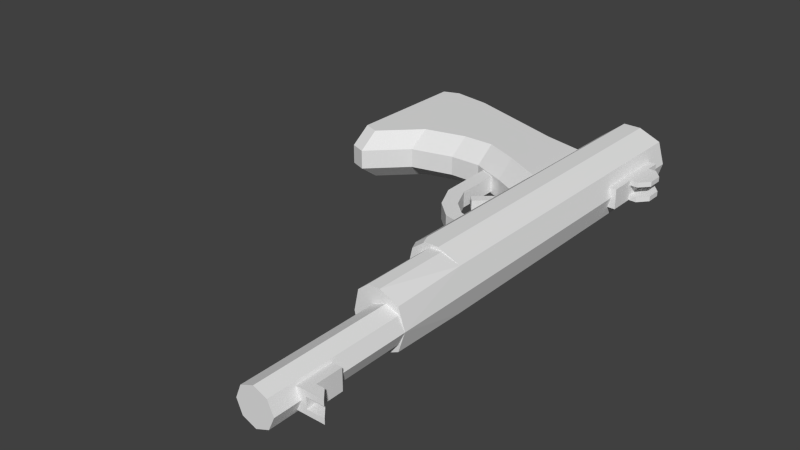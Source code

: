 # Source: w_dartgun.blend  (saved by Blender 2.72.0; exported with 4.5.12 LTS)
import bpy
from mathutils import Matrix  # noqa: F401  (used for matrix-valued properties, if any)

bpy.ops.wm.read_factory_settings(use_empty=True)
scene = bpy.context.scene
scene.name = 'Scene'

# ---- collections
col_collection_1 = bpy.data.collections.new('Collection 1'); scene.collection.children.link(col_collection_1)

# ---- materials (node trees are filled in below, after node groups)
mat_skin0 = bpy.data.materials.new('skin0')
mat_skin0.alpha_threshold = 0.0
mat_skin0.use_transparent_shadow = False
mat_skin0.roughness = 0.5
mat_skin0.line_color = (0.0, 0.0, 0.0, 1.0)

# ---- material node trees

# ---- world
world_world = bpy.data.worlds.new('World'); scene.world = world_world
world_world.color = (0.05088, 0.05088, 0.05088)
world_world.use_sun_shadow = False
world_world.sun_shadow_jitter_overblur = 0.0
world_world.cycles.sampling_method = 'MANUAL'
world_world.cycles.sample_map_resolution = 256

# ---- meshes
me_cylinder_759 = bpy.data.meshes.new('Cylinder.759')
me_cylinder_759.from_pydata([(-0.04283, 0.0327, 0.3413), (-0.04283, 0.0327, 0.5276), (-0.02542, 0.0247, 0.3413), (-0.02542, 0.0247, 0.5276), (-0.01821, 0.007294, 0.3413), (-0.01821, 0.007294, 0.5276), (-0.02542, -0.01012, 0.3413), (-0.02542, -0.01012, 0.5276), (-0.04283, -0.01733, 0.3413), (-0.04283, -0.01733, 0.5276), (-0.06025, -0.01012, 0.3413), (-0.06025, -0.01012, 0.5276), (-0.06746, 0.007294, 0.3413), (-0.06746, 0.007294, 0.5276), (-0.06025, 0.0247, 0.3413), (-0.06025, 0.0247, 0.5276), (-0.08185, -0.001145, 0.3413), (-0.003822, -0.001145, 0.3413), (-0.01525, 0.0238, 0.3413), (-0.01262, 0.02364, 0.2374), (-0.003822, -0.001145, 0.2374), (-0.08185, -0.001145, 0.2374), (-0.04283, 0.0327, 0.2374), (-0.07299, 0.02365, 0.2374), (-0.04283, 0.009818, -0.209), (-0.01264, -0.002689, -0.209), (-0.000133, -0.0309, -0.209), (-0.01264, -0.04761, -0.175), (-0.04283, -0.04749, -0.1752), (-0.07303, -0.04761, -0.175), (-0.08554, -0.0309, -0.209), (-0.07303, -0.002689, -0.209), (-0.008896, -0.09398, -0.02986), (-0.02956, -0.09324, -0.0008138), (-0.02956, -0.09701, -0.1483), (-0.008896, -0.09632, -0.1212), (-0.07677, -0.09632, -0.1212), (-0.0561, -0.09701, -0.1483), (-0.0561, -0.09324, -0.0008138), (-0.07677, -0.09398, -0.02986), (-0.07677, -0.03514, 0.001269), (-0.0561, -0.03514, 0.02992), (-0.0561, -0.03514, -0.1338), (-0.07677, -0.03514, -0.1069), (-0.008896, -0.03514, -0.1069), (-0.02956, -0.03514, -0.1338), (-0.02956, -0.03514, 0.02992), (-0.008896, -0.03514, 0.001269), (-0.008896, -0.1408, -0.0499), (-0.02956, -0.1406, -0.02106), (-0.02956, -0.1418, -0.1635), (-0.008896, -0.1416, -0.1365), (-0.07677, -0.1416, -0.1365), (-0.0561, -0.1418, -0.1635), (-0.0561, -0.1406, -0.02106), (-0.07677, -0.1408, -0.0499), (-0.008896, -0.1841, -0.04982), (-0.02956, -0.1842, -0.02097), (-0.02956, -0.1832, -0.1774), (-0.008896, -0.1834, -0.1506), (-0.07677, -0.1834, -0.1506), (-0.0561, -0.1832, -0.1774), (-0.0561, -0.1842, -0.02097), (-0.07677, -0.1841, -0.04982), (-0.008896, -0.2419, -0.03525), (-0.02956, -0.2425, -0.006295), (-0.02956, -0.2384, -0.196), (-0.008896, -0.239, -0.1693), (-0.07677, -0.239, -0.1693), (-0.0561, -0.2384, -0.196), (-0.0561, -0.2425, -0.006295), (-0.07677, -0.2419, -0.03525), (-0.008896, -0.2916, 0.01344), (-0.02956, -0.2916, 0.042), (-0.02956, -0.2916, -0.2044), (-0.008896, -0.2916, -0.1774), (-0.07677, -0.2916, -0.1774), (-0.0561, -0.2916, -0.2044), (-0.0561, -0.2916, 0.042), (-0.07677, -0.2916, 0.01344), (-0.008896, -0.3133, 0.005142), (-0.02956, -0.3133, 0.0337), (-0.02956, -0.3133, -0.1961), (-0.008896, -0.3133, -0.1691), (-0.07677, -0.3133, -0.1691), (-0.0561, -0.3133, -0.1961), (-0.0561, -0.3133, 0.0337), (-0.07677, -0.3133, 0.005142), (-0.05669, 0.0221, 0.4923), (-0.05669, 0.0221, 0.4429), (-0.02898, 0.0221, 0.4429), (-0.02898, 0.0221, 0.4923), (-0.05669, 0.0393, 0.4923), (-0.05669, 0.0393, 0.4429), (-0.02898, 0.0393, 0.4429), (-0.02898, 0.0393, 0.4923), (-0.04984, 0.0393, 0.4429), (-0.03583, 0.0393, 0.4429), (-0.03583, 0.0221, 0.4429), (-0.04984, 0.0221, 0.4429), (-0.03583, 0.0393, 0.4923), (-0.04984, 0.0393, 0.4923), (-0.04984, 0.0221, 0.4923), (-0.03583, 0.0221, 0.4923), (-0.05669, 0.0393, 0.4785), (-0.05669, 0.0221, 0.4785), (-0.02898, 0.0393, 0.4785), (-0.02898, 0.0221, 0.4785), (-0.03583, 0.0393, 0.4785), (-0.04984, 0.0393, 0.4785), (-0.05669, 0.06205, 0.4923), (-0.02898, 0.06205, 0.4923), (-0.03583, 0.06205, 0.4923), (-0.04984, 0.06205, 0.4923), (-0.05669, 0.04993, 0.4785), (-0.02898, 0.04993, 0.4785), (-0.03583, 0.04993, 0.4785), (-0.04984, 0.04993, 0.4785), (-0.003822, -0.01688, 0.2374), (-0.01525, -0.03068, 0.2374), (-0.04283, -0.0364, 0.2374), (-0.07042, -0.03068, 0.2374), (-0.08185, -0.01688, 0.2374), (-0.04283, 0.0327, -0.209), (-0.01264, 0.02369, -0.209), (-0.000133, -0.006506, -0.209), (-0.08554, -0.006506, -0.209), (-0.07303, 0.02369, -0.209), (-0.05669, 0.02706, -0.1203), (-0.05669, 0.02706, -0.07081), (-0.02898, 0.02706, -0.07081), (-0.02898, 0.02706, -0.1203), (-0.04283, -0.0309, -0.209), (-0.08554, -0.006505, 0.2374), (-0.000133, -0.006505, 0.2374), (-0.07042, 0.0238, 0.3413), (-0.003822, -0.01688, 0.3413), (-0.01525, -0.03068, 0.3413), (-0.04283, -0.0364, 0.3413), (-0.07042, -0.03068, 0.3413), (-0.08185, -0.01688, 0.3413), (-0.08554, -0.0309, 0.2255), (-0.08419, -0.02661, 0.2374), (-0.08554, -0.02648, 0.2374), (-0.07216, -0.04269, 0.2374), (-0.07303, -0.04761, 0.2255), (-0.04283, -0.04941, 0.2374), (-0.04283, -0.05453, 0.2255), (-0.01351, -0.04269, 0.2374), (-0.01264, -0.04761, 0.2255), (-0.001476, -0.02661, 0.2374), (-0.000133, -0.0309, 0.2255), (-0.000133, -0.02641, 0.2374), (-0.02898, 0.0393, -0.1203), (-0.02898, 0.0393, -0.07081), (-0.05669, 0.0393, -0.07081), (-0.05669, 0.0393, -0.1203), (-0.03583, 0.0393, -0.07081), (-0.04984, 0.0393, -0.07081), (-0.04984, 0.02706, -0.07081), (-0.03583, 0.02706, -0.07081), (-0.04984, 0.0393, -0.1203), (-0.03583, 0.0393, -0.1203), (-0.02898, 0.0393, -0.1064), (-0.02898, 0.02706, -0.1064), (-0.05669, 0.0393, -0.1064), (-0.05669, 0.02706, -0.1064), (-0.04984, 0.0393, -0.1064), (-0.03583, 0.0393, -0.1064), (-0.02898, 0.06205, -0.1203), (-0.05669, 0.06205, -0.1203), (-0.04984, 0.06205, -0.1203), (-0.03583, 0.06205, -0.1203), (-0.02898, 0.04993, -0.1064), (-0.05669, 0.04993, -0.1064), (-0.04984, 0.04993, -0.1064), (-0.03583, 0.04993, -0.1064), (-0.02898, 0.02706, -0.1407), (-0.02898, 0.02706, -0.1744), (-0.05669, 0.02706, -0.1744), (-0.05669, 0.02706, -0.1407), (-0.05669, 0.0393, -0.1407), (-0.05669, 0.0393, -0.1744), (-0.02898, 0.0393, -0.1744), (-0.02898, 0.0393, -0.1407), (-0.04984, 0.0393, -0.1744), (-0.03583, 0.0393, -0.1744), (-0.03583, 0.02706, -0.1744), (-0.04984, 0.02706, -0.1744), (-0.03583, 0.0393, -0.1407), (-0.04984, 0.0393, -0.1407), (-0.05669, 0.0393, -0.1545), (-0.05669, 0.02706, -0.1545), (-0.02898, 0.0393, -0.1545), (-0.02898, 0.02706, -0.1545), (-0.03583, 0.0393, -0.1545), (-0.04984, 0.0393, -0.1545), (-0.05669, 0.06205, -0.1407), (-0.02898, 0.06205, -0.1407), (-0.03583, 0.06205, -0.1407), (-0.04984, 0.06205, -0.1407), (-0.05669, 0.04993, -0.1545), (-0.02898, 0.04993, -0.1545), (-0.03583, 0.04993, -0.1545), (-0.04984, 0.04993, -0.1545), (-0.03183, -0.1093, -0.02327), (-0.05384, -0.1093, -0.02327), (-0.03183, -0.1296, -0.02321), (-0.05384, -0.1296, -0.02321), (-0.03183, -0.1086, 0.05328), (-0.05384, -0.1086, 0.05328), (-0.03183, -0.1272, 0.06139), (-0.05384, -0.1272, 0.06139), (-0.03183, -0.09456, 0.0846), (-0.05384, -0.09456, 0.0846), (-0.03183, -0.1107, 0.09683), (-0.05384, -0.1107, 0.09683), (-0.03183, -0.07505, 0.1027), (-0.05384, -0.07505, 0.1027), (-0.03183, -0.08599, 0.1198), (-0.05384, -0.08599, 0.1198), (-0.03183, -0.04876, 0.1087), (-0.05384, -0.04876, 0.1087), (-0.03183, -0.04911, 0.129), (-0.05384, -0.04911, 0.129), (-0.0352, -0.07864, 0.0343), (-0.05047, -0.07864, 0.0343), (-0.0352, -0.07367, 0.04691), (-0.05047, -0.07367, 0.04691), (-0.0352, -0.04861, 0.02225), (-0.05047, -0.04861, 0.02225), (-0.0352, -0.04364, 0.03486), (-0.05047, -0.04364, 0.03486), (-0.0352, -0.0988, 0.05206), (-0.05047, -0.0988, 0.05206), (-0.0352, -0.08986, 0.06225), (-0.05047, -0.08986, 0.06225)], [], [(0, 1, 3), (2, 3, 5, 4), (4, 5, 7, 6), (6, 7, 9, 8), (8, 9, 11, 10), (10, 11, 13, 12), (3, 1, 15, 13, 11, 9, 7, 5), (15, 1, 0), (12, 13, 15, 14), (118, 20, 17, 136), (31, 30, 126), (145, 141, 30, 29), (151, 149, 27, 26), (30, 141, 143, 133, 126), (2, 4, 17, 18), (121, 120, 138, 139), (23, 21, 16, 135), (132, 26, 27), (24, 31, 127, 123), (142, 144, 121, 122), (144, 146, 120, 121), (146, 148, 119, 120), (148, 150, 118, 119), (127, 31, 126), (150, 152, 134, 20, 118), (39, 36, 52, 55), (37, 34, 50, 53), (33, 38, 54, 49), (44, 47, 32, 35), (35, 32, 48, 51), (49, 54, 62, 57), (51, 48, 56, 59), (42, 45, 34, 37), (40, 43, 36, 39), (46, 47, 44, 45, 42, 43, 40, 41), (59, 56, 64, 67), (53, 50, 58, 61), (55, 52, 60, 63), (57, 62, 70, 65), (67, 64, 72, 75), (61, 58, 66, 69), (63, 60, 68, 71), (65, 70, 78, 73), (75, 72, 80, 83), (69, 66, 74, 77), (71, 68, 76, 79), (73, 78, 86, 81), (77, 74, 82, 85), (79, 76, 84, 87), (86, 87, 84, 85, 82, 83, 80, 81), (42, 37, 36, 43), (38, 41, 40, 39), (44, 35, 34, 45), (46, 33, 32, 47), (48, 32, 33, 49), (39, 55, 54, 38), (50, 34, 35, 51), (52, 36, 37, 53), (56, 48, 49, 57), (55, 63, 62, 54), (58, 50, 51, 59), (60, 52, 53, 61), (64, 56, 57, 65), (63, 71, 70, 62), (66, 58, 59, 67), (68, 60, 61, 69), (72, 64, 65, 73), (71, 79, 78, 70), (74, 66, 67, 75), (76, 68, 69, 77), (80, 72, 73, 81), (79, 87, 86, 78), (82, 74, 75, 83), (84, 76, 77, 85), (46, 41, 38, 33), (104, 93, 89, 105), (97, 94, 90, 98), (106, 95, 91, 107), (101, 92, 88, 102), (109, 96, 93, 104), (93, 96, 99, 89), (96, 97, 98, 99), (95, 100, 103, 91), (100, 101, 102, 103), (106, 94, 97, 108), (108, 97, 96, 109), (92, 104, 105, 88), (94, 106, 107, 90), (109, 104, 114, 117), (106, 108, 116, 115), (100, 108, 109, 101), (113, 117, 114, 110), (111, 115, 116, 112), (104, 92, 110, 114), (101, 109, 117, 113), (108, 100, 112, 116), (100, 95, 111, 112), (92, 101, 113, 110), (95, 106, 115, 111), (0, 135, 14), (23, 133, 21), (4, 6, 136, 17), (25, 124, 125), (25, 24, 123, 124), (20, 19, 18, 17), (152, 151, 26, 125, 134), (120, 119, 137, 138), (133, 23, 127, 126), (149, 147, 28), (0, 2, 18), (21, 122, 140, 16), (122, 121, 139, 140), (145, 29, 28), (119, 118, 136, 137), (23, 135, 0), (23, 22, 123, 127), (19, 22, 0), (22, 19, 124, 123), (19, 134, 125, 124), (12, 14, 135, 16), (12, 16, 140, 10), (6, 8, 138, 137), (136, 6, 137), (8, 10, 139, 138), (140, 139, 10), (141, 142, 143), (150, 151, 152), (141, 145, 144, 142), (145, 147, 146, 144), (147, 149, 148, 146), (149, 151, 150, 148), (133, 143, 142, 122, 21), (26, 25, 125), (24, 25, 26), (24, 132, 30), (132, 27, 28), (30, 132, 29), (29, 132, 28), (132, 24, 26), (31, 24, 30), (163, 154, 130, 164), (158, 155, 129, 159), (165, 156, 128, 166), (162, 189, 190, 161), (168, 157, 154, 163), (154, 157, 160, 130), (157, 158, 159, 160), (172, 199, 189, 162), (169, 198, 199, 172), (165, 155, 158, 167), (167, 158, 157, 168), (153, 163, 164, 131), (155, 165, 166, 129), (168, 163, 173, 176), (165, 167, 175, 174), (161, 167, 168, 162), (172, 176, 173, 169), (170, 174, 175, 171), (163, 153, 169, 173), (162, 168, 176, 172), (167, 161, 171, 175), (153, 184, 198, 169), (156, 165, 174, 170), (191, 182, 179, 192), (186, 183, 178, 187), (193, 184, 177, 194), (196, 185, 182, 191), (182, 185, 188, 179), (185, 186, 187, 188), (156, 181, 180, 128), (170, 197, 181, 156), (193, 183, 186, 195), (195, 186, 185, 196), (181, 191, 192, 180), (183, 193, 194, 178), (196, 191, 201, 204), (193, 195, 203, 202), (189, 195, 196, 190), (200, 204, 201, 197), (198, 202, 203, 199), (191, 181, 197, 201), (190, 196, 204, 200), (195, 189, 199, 203), (171, 200, 197, 170), (161, 190, 200, 171), (184, 193, 202, 198), (131, 177, 184, 153), (212, 211, 215, 216), (208, 207, 211, 212), (205, 206, 210, 209), (206, 208, 212, 210), (207, 205, 209, 211), (216, 215, 219, 220), (209, 210, 214, 213), (210, 212, 216, 214), (211, 209, 213, 215), (220, 219, 223, 224), (213, 214, 218, 217), (214, 216, 220, 218), (215, 213, 217, 219), (217, 218, 222, 221), (218, 220, 224, 222), (219, 217, 221, 223), (228, 226, 234, 236), (229, 230, 232, 231), (226, 228, 232, 230), (227, 225, 229, 231), (228, 227, 231, 232), (225, 226, 230, 229), (233, 235, 236, 234), (225, 227, 235, 233), (227, 228, 236, 235), (226, 225, 233, 234), (134, 19, 20), (2, 0, 3), (14, 15, 0), (18, 19, 0), (22, 23, 0), (147, 145, 28), (27, 149, 28)])
_uv = me_cylinder_759.uv_layers.new(name='UVMap')
_uv.uv.foreach_set('vector', [0.2859, 0.9013, 0.03187, 0.9015, 0.03187, 0.8914, 0.2861, 0.9016, 0.03187, 0.8977, 0.03187, 0.8892, 0.2861, 0.8931, 0.2861, 0.8931, 0.03187, 0.8892, 0.03187, 0.8671, 0.2861, 0.871, 0.2861, 0.871, 0.03187, 0.8671, 0.03187, 0.8579, 0.2861, 0.8618, 0.2861, 0.8618, 0.03187, 0.8579, 0.03187, 0.8671, 0.2861, 0.871, 0.2861, 0.871, 0.03187, 0.8671, 0.03187, 0.8892, 0.2861, 0.8931, 0.4755, 0.7401, 0.4237, 0.7639, 0.3718, 0.7401, 0.3503, 0.6883, 0.3718, 0.6364, 0.4237, 0.6149, 0.4755, 0.6364, 0.497, 0.6883, 0.03187, 0.8904, 0.03187, 0.9006, 0.2859, 0.9004, 0.2861, 0.8931, 0.03187, 0.8892, 0.03187, 0.8977, 0.2861, 0.9016, 0.4108, 0.8714, 0.4108, 0.8914, 0.2861, 0.8824, 0.2861, 0.8624, 0.1186, 0.6531, 0.09678, 0.6039, 0.09678, 0.6464, 0.4258, 0.8323, 0.4258, 0.8535, 0.9682, 0.8504, 0.925, 0.8291, 0.4258, 0.8535, 0.4258, 0.8323, 0.925, 0.8291, 0.9682, 0.8504, 0.9682, 0.8504, 0.4258, 0.8535, 0.4108, 0.8591, 0.4108, 0.8846, 0.9682, 0.8814, 0.2064, 0.7169, 0.2206, 0.6826, 0.2489, 0.666, 0.2264, 0.7151, 0.4108, 0.8538, 0.4108, 0.8465, 0.2861, 0.8375, 0.2861, 0.8448, 0.4111, 0.9058, 0.4108, 0.8914, 0.2861, 0.8824, 0.2861, 0.9005, 0.1722, 0.6075, 0.2561, 0.6075, 0.2315, 0.5747, 0.1712, 0.6749, 0.1186, 0.6531, 0.1186, 0.699, 0.1712, 0.7147, 0.09081, 0.616, 0.1145, 0.5843, 0.1179, 0.608, 0.09542, 0.6351, 0.1145, 0.5843, 0.1722, 0.5711, 0.1722, 0.5967, 0.1179, 0.608, 0.1722, 0.5711, 0.2298, 0.5843, 0.2264, 0.608, 0.1722, 0.5967, 0.2298, 0.5843, 0.2535, 0.616, 0.2489, 0.6351, 0.2264, 0.608, 0.1186, 0.699, 0.1186, 0.6531, 0.09678, 0.6464, 0.2535, 0.616, 0.2561, 0.6164, 0.2561, 0.6555, 0.2489, 0.666, 0.2489, 0.6351, 0.7052, 0.7637, 0.8042, 0.7612, 0.8208, 0.7121, 0.727, 0.713, 0.1461, 0.4775, 0.1983, 0.4775, 0.1983, 0.3893, 0.1461, 0.3893, 0.1983, 0.4849, 0.1461, 0.4849, 0.1461, 0.3918, 0.1983, 0.3918, 0.8188, 0.843, 0.7007, 0.845, 0.7052, 0.7637, 0.8042, 0.7612, 0.8042, 0.7612, 0.7052, 0.7637, 0.727, 0.713, 0.8208, 0.7121, 0.1983, 0.3918, 0.1461, 0.3918, 0.1461, 0.3059, 0.1983, 0.3059, 0.8208, 0.7121, 0.727, 0.713, 0.7013, 0.6576, 0.8091, 0.6581, 0.1461, 0.5992, 0.1983, 0.5992, 0.1983, 0.4775, 0.1461, 0.4775, 0.7007, 0.845, 0.8188, 0.843, 0.8042, 0.7612, 0.7052, 0.7637, 0.1983, 0.5992, 0.2389, 0.5992, 0.2389, 0.5992, 0.1983, 0.5992, 0.1461, 0.5992, 0.1054, 0.5992, 0.1054, 0.5992, 0.1461, 0.5992, 0.8091, 0.6581, 0.7013, 0.6576, 0.6566, 0.6222, 0.8014, 0.615, 0.636, 0.8665, 0.6361, 0.8352, 0.576, 0.835, 0.5759, 0.8663, 0.727, 0.713, 0.8208, 0.7121, 0.8091, 0.6581, 0.7013, 0.6576, 0.1983, 0.3059, 0.1461, 0.3059, 0.1461, 0.1913, 0.1983, 0.1913, 0.8014, 0.615, 0.6566, 0.6222, 0.6203, 0.5693, 0.8244, 0.5713, 0.4966, 0.8383, 0.4965, 0.8696, 0.5767, 0.8697, 0.5768, 0.8384, 0.7013, 0.6576, 0.8091, 0.6581, 0.8014, 0.615, 0.6566, 0.6222, 0.1983, 0.1913, 0.1461, 0.1913, 0.1455, 0.147, 0.1977, 0.147, 0.8244, 0.5713, 0.6203, 0.5693, 0.6278, 0.5497, 0.8169, 0.5517, 0.5768, 0.8384, 0.5767, 0.8697, 0.6153, 0.8695, 0.6154, 0.8382, 0.6566, 0.6222, 0.8014, 0.615, 0.8244, 0.5713, 0.6203, 0.5693, 0.1977, 0.147, 0.1455, 0.147, 0.1455, 0.1044, 0.1977, 0.1044, 0.6154, 0.8382, 0.6153, 0.8695, 0.6468, 0.8696, 0.6469, 0.8383, 0.6203, 0.5693, 0.8244, 0.5713, 0.8169, 0.5517, 0.6278, 0.5497, 0.2466, 0.2968, 0.2248, 0.327, 0.2248, 0.5113, 0.2466, 0.5398, 0.2747, 0.5398, 0.2966, 0.5113, 0.2966, 0.327, 0.2747, 0.2968, 0.8531, 0.843, 0.8336, 0.7604, 0.8042, 0.7612, 0.8188, 0.843, 0.6738, 0.7645, 0.6642, 0.845, 0.7007, 0.845, 0.7052, 0.7637, 0.8188, 0.843, 0.8042, 0.7612, 0.8336, 0.7604, 0.8531, 0.843, 0.6642, 0.845, 0.6738, 0.7645, 0.7052, 0.7637, 0.7007, 0.845, 0.727, 0.713, 0.7052, 0.7637, 0.6738, 0.7645, 0.6957, 0.7132, 0.7052, 0.7637, 0.727, 0.713, 0.6957, 0.7132, 0.6738, 0.7645, 0.85, 0.7118, 0.8336, 0.7604, 0.8042, 0.7612, 0.8208, 0.7121, 0.8208, 0.7121, 0.8042, 0.7612, 0.8336, 0.7604, 0.85, 0.7118, 0.7013, 0.6576, 0.727, 0.713, 0.6957, 0.7132, 0.676, 0.6574, 0.727, 0.713, 0.7013, 0.6576, 0.676, 0.6574, 0.6957, 0.7132, 0.8326, 0.6583, 0.85, 0.7118, 0.8208, 0.7121, 0.8091, 0.6581, 0.8091, 0.6581, 0.8208, 0.7121, 0.85, 0.7118, 0.8326, 0.6583, 0.6566, 0.6222, 0.7013, 0.6576, 0.676, 0.6574, 0.6304, 0.6216, 0.7013, 0.6576, 0.6566, 0.6222, 0.6304, 0.6216, 0.676, 0.6574, 0.8256, 0.6156, 0.8326, 0.6583, 0.8091, 0.6581, 0.8014, 0.615, 0.8014, 0.615, 0.8091, 0.6581, 0.8326, 0.6583, 0.8256, 0.6156, 0.6203, 0.5693, 0.6566, 0.6222, 0.6304, 0.6216, 0.5944, 0.5693, 0.6566, 0.6222, 0.6203, 0.5693, 0.5944, 0.5693, 0.6304, 0.6216, 0.8488, 0.5713, 0.8256, 0.6156, 0.8014, 0.615, 0.8244, 0.5713, 0.8244, 0.5713, 0.8014, 0.615, 0.8256, 0.6156, 0.8488, 0.5713, 0.6278, 0.5497, 0.6203, 0.5693, 0.5944, 0.5693, 0.602, 0.5497, 0.6203, 0.5693, 0.6278, 0.5497, 0.602, 0.5497, 0.5944, 0.5693, 0.8413, 0.5517, 0.8488, 0.5713, 0.8244, 0.5713, 0.8169, 0.5517, 0.8169, 0.5517, 0.8244, 0.5713, 0.8488, 0.5713, 0.8413, 0.5517, 0.1983, 0.5992, 0.1461, 0.5992, 0.1461, 0.4849, 0.1983, 0.4849, 0.07196, 0.9182, 0.1173, 0.9182, 0.1173, 0.8963, 0.07196, 0.8963, 0.1859, 0.7456, 0.1994, 0.7456, 0.1994, 0.7118, 0.1859, 0.7118, 0.07196, 0.9182, 0.05433, 0.9182, 0.05433, 0.8963, 0.07196, 0.8963, 0.06226, 0.9004, 0.05408, 0.9004, 0.05408, 0.8799, 0.06226, 0.8799, 0.3374, 0.1946, 0.3374, 0.2643, 0.3239, 0.2643, 0.3239, 0.1946, 0.1449, 0.7456, 0.1584, 0.7456, 0.1584, 0.7118, 0.1449, 0.7118, 0.1584, 0.7456, 0.1859, 0.7456, 0.1859, 0.7118, 0.1584, 0.7118, 0.08715, 0.9004, 0.07898, 0.9004, 0.07898, 0.8799, 0.08715, 0.8799, 0.07898, 0.9004, 0.06226, 0.9004, 0.06226, 0.8799, 0.07898, 0.8799, 0.3782, 0.1946, 0.3782, 0.2643, 0.3648, 0.2643, 0.3648, 0.1946, 0.3648, 0.1946, 0.3648, 0.2643, 0.3374, 0.2643, 0.3374, 0.1946, 0.05433, 0.9182, 0.07196, 0.9182, 0.07196, 0.8963, 0.05433, 0.8963, 0.1173, 0.9182, 0.07196, 0.9182, 0.07196, 0.8963, 0.1173, 0.8963, 0.7736, 0.7612, 0.7871, 0.7612, 0.7871, 0.7403, 0.7736, 0.7403, 0.7326, 0.7612, 0.746, 0.7612, 0.746, 0.7403, 0.7326, 0.7403, 0.3648, 0.1674, 0.3648, 0.1946, 0.3374, 0.1946, 0.3374, 0.1674, 0.07258, 0.8803, 0.07258, 0.9046, 0.06052, 0.9046, 0.06052, 0.8803, 0.1093, 0.8803, 0.1093, 0.9046, 0.09723, 0.9046, 0.09723, 0.8803, 0.07196, 0.9182, 0.05433, 0.9182, 0.05433, 0.9472, 0.07196, 0.9318, 0.1584, 0.7456, 0.1584, 0.7456, 0.1584, 0.7665, 0.1584, 0.7903, 0.1859, 0.7456, 0.1859, 0.7456, 0.1859, 0.7903, 0.1859, 0.7665, 0.07898, 0.9004, 0.08715, 0.9004, 0.08715, 0.9276, 0.07898, 0.9276, 0.05408, 0.9004, 0.06226, 0.9004, 0.06226, 0.9276, 0.05408, 0.9276, 0.05433, 0.9182, 0.07196, 0.9182, 0.07196, 0.9318, 0.05433, 0.9472, 0.1722, 0.7326, 0.1179, 0.7151, 0.1379, 0.7169, 0.1128, 0.7148, 0.08816, 0.6555, 0.09542, 0.666, 0.2206, 0.6826, 0.2064, 0.6484, 0.2489, 0.6351, 0.2489, 0.666, 0.2238, 0.6531, 0.2238, 0.699, 0.2456, 0.6464, 0.2238, 0.6531, 0.1712, 0.6749, 0.1712, 0.7147, 0.2238, 0.699, 0.4108, 0.8914, 0.4108, 0.9092, 0.2861, 0.9005, 0.2861, 0.8824, 0.4108, 0.8592, 0.4258, 0.8535, 0.9682, 0.8504, 0.9682, 0.8814, 0.4108, 0.8846, 0.4108, 0.8465, 0.4108, 0.8538, 0.2861, 0.8448, 0.2861, 0.8375, 0.4108, 0.8846, 0.4108, 0.9093, 0.9682, 0.9062, 0.9682, 0.8814, 0.4258, 0.8323, 0.4258, 0.8234, 0.9252, 0.8293, 0.1722, 0.7326, 0.2064, 0.7169, 0.2264, 0.7151, 0.4108, 0.8914, 0.4108, 0.8714, 0.2861, 0.8624, 0.2861, 0.8824, 0.4108, 0.8714, 0.4108, 0.8538, 0.2861, 0.8448, 0.2861, 0.8624, 0.4258, 0.8323, 0.925, 0.8291, 0.9252, 0.8293, 0.4108, 0.8538, 0.4108, 0.8714, 0.2861, 0.8624, 0.2861, 0.8448, 0.4121, 0.8861, 0.2871, 0.8861, 0.2874, 0.9049, 0.4108, 0.9093, 0.4108, 0.9208, 0.9682, 0.9176, 0.9682, 0.9062, 0.4107, 0.885, 0.4107, 0.9035, 0.2859, 0.9035, 0.4108, 0.9208, 0.4108, 0.9092, 0.9682, 0.9062, 0.9682, 0.9176, 0.4108, 0.9092, 0.4108, 0.8846, 0.9682, 0.8814, 0.9682, 0.9062, 0.1237, 0.6826, 0.1379, 0.7169, 0.1179, 0.7151, 0.09542, 0.666, 0.1237, 0.6826, 0.09542, 0.666, 0.09542, 0.6351, 0.1379, 0.6484, 0.2064, 0.6484, 0.1722, 0.6342, 0.1722, 0.5967, 0.2264, 0.608, 0.2489, 0.6351, 0.2064, 0.6484, 0.2264, 0.608, 0.1722, 0.6342, 0.1379, 0.6484, 0.1179, 0.608, 0.1722, 0.5967, 0.09542, 0.6351, 0.1179, 0.608, 0.1379, 0.6484, 0.08816, 0.6075, 0.09081, 0.616, 0.08816, 0.6162, 0.2535, 0.616, 0.2561, 0.6075, 0.2561, 0.6164, 0.4258, 0.8535, 0.4258, 0.8323, 0.4108, 0.8385, 0.4108, 0.859, 0.4258, 0.8323, 0.4258, 0.8234, 0.4108, 0.83, 0.4108, 0.8385, 0.4258, 0.8234, 0.4258, 0.8323, 0.4108, 0.8385, 0.4108, 0.83, 0.4258, 0.8323, 0.4258, 0.8535, 0.4108, 0.859, 0.4108, 0.8385, 0.08816, 0.6555, 0.08816, 0.6162, 0.09081, 0.616, 0.09542, 0.6351, 0.09542, 0.666, 0.2456, 0.6039, 0.2238, 0.6531, 0.2456, 0.6464, 0.1712, 0.6749, 0.2238, 0.6531, 0.2456, 0.6039, 0.1712, 0.6749, 0.1712, 0.6039, 0.09678, 0.6039, 0.1722, 0.6075, 0.2315, 0.5747, 0.1722, 0.5749, 0.08816, 0.6075, 0.1722, 0.6075, 0.1128, 0.5747, 0.1128, 0.5747, 0.1722, 0.6075, 0.1722, 0.5749, 0.1712, 0.6039, 0.1712, 0.6749, 0.2456, 0.6039, 0.1186, 0.6531, 0.1712, 0.6749, 0.09678, 0.6039, 0.8338, 0.9182, 0.7885, 0.9182, 0.7885, 0.9027, 0.8338, 0.9027, 0.156, 0.7161, 0.1426, 0.7161, 0.1426, 0.6921, 0.156, 0.6921, 0.8338, 0.9182, 0.8514, 0.9182, 0.8514, 0.9027, 0.8338, 0.9027, 0.3648, 0.4489, 0.3648, 0.4888, 0.3374, 0.4888, 0.3374, 0.4489, 0.3648, 0.4217, 0.3648, 0.352, 0.3782, 0.352, 0.3782, 0.4217, 0.1971, 0.7161, 0.1836, 0.7161, 0.1836, 0.6921, 0.1971, 0.6921, 0.1836, 0.7161, 0.156, 0.7161, 0.156, 0.6921, 0.1836, 0.6921, 0.8514, 0.9472, 0.8826, 0.9465, 0.8826, 0.9176, 0.8514, 0.9182, 0.08138, 0.8994, 0.04146, 0.8987, 0.04169, 0.8853, 0.08161, 0.886, 0.3239, 0.4217, 0.3239, 0.352, 0.3374, 0.352, 0.3374, 0.4217, 0.3374, 0.4217, 0.3374, 0.352, 0.3648, 0.352, 0.3648, 0.4217, 0.8514, 0.9182, 0.8338, 0.9182, 0.8338, 0.9027, 0.8514, 0.9027, 0.7885, 0.9182, 0.8338, 0.9182, 0.8338, 0.9027, 0.7885, 0.9027, 0.1859, 0.7456, 0.1994, 0.7456, 0.1994, 0.7665, 0.1859, 0.7665, 0.1449, 0.7456, 0.1584, 0.7456, 0.1584, 0.7665, 0.1449, 0.7665, 0.3374, 0.4489, 0.3374, 0.4217, 0.3648, 0.4217, 0.3648, 0.4489, 0.184, 0.7131, 0.184, 0.686, 0.1974, 0.686, 0.1974, 0.7131, 0.1431, 0.7131, 0.1431, 0.686, 0.1565, 0.686, 0.1565, 0.7131, 0.8338, 0.9182, 0.8514, 0.9182, 0.8514, 0.9472, 0.8338, 0.9318, 0.8514, 0.9182, 0.8338, 0.9182, 0.8338, 0.9318, 0.8514, 0.9472, 0.8338, 0.9182, 0.8514, 0.9182, 0.8514, 0.9472, 0.8338, 0.9318, 0.8514, 0.9182, 0.8826, 0.9176, 0.8826, 0.9465, 0.8514, 0.9472, 0.8514, 0.9182, 0.8338, 0.9182, 0.8338, 0.9318, 0.8514, 0.9472, 0.9002, 0.9176, 0.9255, 0.9176, 0.9255, 0.902, 0.9002, 0.902, 0.1859, 0.7456, 0.1994, 0.7456, 0.1994, 0.7215, 0.1859, 0.7215, 0.9002, 0.9176, 0.8826, 0.9176, 0.8826, 0.902, 0.9002, 0.902, 0.3374, 0.5159, 0.3374, 0.5549, 0.3239, 0.5549, 0.3239, 0.5159, 0.1449, 0.7456, 0.1584, 0.7456, 0.1584, 0.7215, 0.1449, 0.7215, 0.1584, 0.7456, 0.1859, 0.7456, 0.1859, 0.7215, 0.1584, 0.7215, 0.8514, 0.9182, 0.8826, 0.9176, 0.8826, 0.902, 0.8514, 0.9027, 0.8514, 0.9472, 0.8826, 0.9465, 0.8826, 0.9176, 0.8514, 0.9182, 0.3782, 0.5159, 0.3782, 0.5549, 0.3648, 0.5549, 0.3648, 0.5159, 0.3648, 0.5159, 0.3648, 0.5549, 0.3374, 0.5549, 0.3374, 0.5159, 0.8826, 0.9176, 0.9002, 0.9176, 0.9002, 0.902, 0.8826, 0.902, 0.9255, 0.9176, 0.9002, 0.9176, 0.9002, 0.902, 0.9255, 0.902, 0.1584, 0.7456, 0.1449, 0.7456, 0.1449, 0.7665, 0.1584, 0.7665, 0.1994, 0.7456, 0.1859, 0.7456, 0.1859, 0.7665, 0.1994, 0.7665, 0.3648, 0.4888, 0.3648, 0.5159, 0.3374, 0.5159, 0.3374, 0.4888, 0.04375, 0.9, 0.01662, 0.9003, 0.01646, 0.8869, 0.04359, 0.8866, 0.04146, 0.8987, 0.01433, 0.8982, 0.01456, 0.8848, 0.04169, 0.8853, 0.9002, 0.9176, 0.8826, 0.9176, 0.8826, 0.9465, 0.9002, 0.9311, 0.8826, 0.9176, 0.9002, 0.9176, 0.9002, 0.9311, 0.8826, 0.9465, 0.9002, 0.9176, 0.8826, 0.9176, 0.8826, 0.9465, 0.9002, 0.9311, 0.08367, 0.8995, 0.04375, 0.9, 0.04359, 0.8866, 0.08351, 0.8861, 0.8514, 0.9182, 0.8826, 0.9176, 0.8826, 0.9465, 0.8514, 0.9472, 0.8826, 0.9176, 0.9002, 0.9176, 0.9002, 0.9311, 0.8826, 0.9465, 0.8514, 0.9027, 0.8826, 0.902, 0.8826, 0.9176, 0.8514, 0.9182, 0.249, 0.2675, 0.2723, 0.2675, 0.2723, 0.23, 0.249, 0.23, 0.249, 0.357, 0.2723, 0.357, 0.2723, 0.2675, 0.249, 0.2675, 0.1938, 0.4532, 0.1505, 0.4532, 0.1505, 0.4546, 0.1938, 0.4546, 0.6903, 0.7881, 0.6902, 0.7661, 0.6164, 0.7688, 0.6267, 0.7925, 0.6902, 0.7661, 0.6903, 0.7881, 0.6267, 0.7925, 0.6164, 0.7688, 0.249, 0.23, 0.2723, 0.23, 0.2723, 0.2057, 0.249, 0.2057, 0.1938, 0.4546, 0.1505, 0.4546, 0.1505, 0.4823, 0.1938, 0.4823, 0.6267, 0.7925, 0.6164, 0.7688, 0.5838, 0.7723, 0.5966, 0.7893, 0.6164, 0.7688, 0.6267, 0.7925, 0.5966, 0.7893, 0.5838, 0.7723, 0.249, 0.2057, 0.2723, 0.2057, 0.2723, 0.196, 0.249, 0.196, 0.1938, 0.4823, 0.1505, 0.4823, 0.1505, 0.5207, 0.1938, 0.5207, 0.5966, 0.7893, 0.5838, 0.7723, 0.5596, 0.7983, 0.5776, 0.8098, 0.5838, 0.7723, 0.5966, 0.7893, 0.5776, 0.8098, 0.5596, 0.7983, 0.1938, 0.5207, 0.1505, 0.5207, 0.1505, 0.5724, 0.1938, 0.5724, 0.5776, 0.8098, 0.5596, 0.7983, 0.5362, 0.8116, 0.562, 0.812, 0.5596, 0.7983, 0.5776, 0.8098, 0.562, 0.812, 0.5362, 0.8116, 0.6426, 0.796, 0.6587, 0.7896, 0.6361, 0.764, 0.6231, 0.7754, 0.1872, 0.5727, 0.1571, 0.5727, 0.1571, 0.5825, 0.1872, 0.5825, 0.6587, 0.7896, 0.6426, 0.796, 0.6579, 0.8342, 0.674, 0.8279, 0.6426, 0.796, 0.6587, 0.7896, 0.674, 0.8279, 0.6579, 0.8342, 0.2138, 0.8377, 0.2136, 0.8678, 0.1545, 0.8673, 0.1547, 0.8372, 0.1872, 0.5136, 0.1571, 0.5136, 0.1571, 0.5727, 0.1872, 0.5727, 0.1872, 0.474, 0.1872, 0.4915, 0.1571, 0.4915, 0.1571, 0.474, 0.6587, 0.7896, 0.6426, 0.796, 0.6231, 0.7754, 0.6361, 0.764, 0.2136, 0.8678, 0.2138, 0.8377, 0.2457, 0.838, 0.2454, 0.868, 0.1571, 0.5136, 0.1872, 0.5136, 0.1872, 0.474, 0.1571, 0.474, 0.2561, 0.6555, 0.2316, 0.7148, 0.2489, 0.666, 0.286, 0.8916, 0.2859, 0.9013, 0.03187, 0.8914, 0.2859, 0.8902, 0.03187, 0.8904, 0.2859, 0.9004, 0.2861, 0.885, 0.4107, 0.885, 0.2859, 0.9035, 0.4124, 0.9049, 0.4121, 0.8861, 0.2874, 0.9049, 0.4258, 0.8234, 0.4258, 0.8323, 0.9252, 0.8293, 0.925, 0.8291, 0.4258, 0.8323, 0.9252, 0.8293])
me_cylinder_759.materials.append(mat_skin0)
me_cylinder_759.use_remesh_preserve_volume = False
me_cylinder_759.use_remesh_preserve_attributes = False
me_cylinder_759.use_mirror_vertex_groups = False
me_cylinder_759.update()

# ---- objects
ob_cylinder = bpy.data.objects.new('Cylinder', me_cylinder_759)

# ---- transforms, parenting, visibility, modifiers, constraints
ob_cylinder.location = (0.0, 0.0, 0.0)
ob_cylinder.rotation_euler = (1.571, 1.571, 0.0)
ob_cylinder.scale = (14.4, 14.4, 14.4)
ob_cylinder.lineart.crease_threshold = 0.0

# ---- collection membership
col_collection_1.objects.link(ob_cylinder)

# ---- scene / render settings (as saved in the file)
scene.frame_start = 1; scene.frame_end = 1; scene.frame_set(1)
scene.render.engine = 'BLENDER_EEVEE_NEXT'
scene.render.resolution_percentage = 50
scene.render.dither_intensity = 0.0
scene.cycles.use_denoising = False
scene.cycles.samples = 10
scene.cycles.sampling_pattern = 'TABULATED_SOBOL'
scene.cycles.light_sampling_threshold = 0.0
scene.cycles.use_adaptive_sampling = False
scene.cycles.use_light_tree = False
scene.cycles.blur_glossy = 0.0
scene.cycles.volume_bounces = 1
scene.cycles.pixel_filter_type = 'GAUSSIAN'
scene.cycles.sample_clamp_indirect = 0.0
scene.view_settings.view_transform = 'Standard'
bpy.context.view_layer.update()

# ---- added for rendering (the .blend has no active camera and no usable light): camera, sun
cam_auto = bpy.data.cameras.new('AutoCamera')
cam_auto.lens = 50.0
cam_auto.sensor_width = 36.0
cam_auto.clip_end = 1000.0
ob_auto_camera = bpy.data.objects.new('AutoCamera', cam_auto)
scene.collection.objects.link(ob_auto_camera)
ob_auto_camera.location = (9.2644, -15.5824, 9.47552)
ob_auto_camera.rotation_euler = (1.09748, -7.21219e-08, 0.694738)
scene.camera = ob_auto_camera
light_auto_sun = bpy.data.lights.new('AutoSun', 'SUN')
light_auto_sun.energy = 3.0
light_auto_sun.angle = 0.0523599
ob_auto_sun = bpy.data.objects.new('AutoSun', light_auto_sun)
scene.collection.objects.link(ob_auto_sun)
ob_auto_sun.rotation_euler = (0.872665, 0.174533, 0.523599)
bpy.context.view_layer.update()

